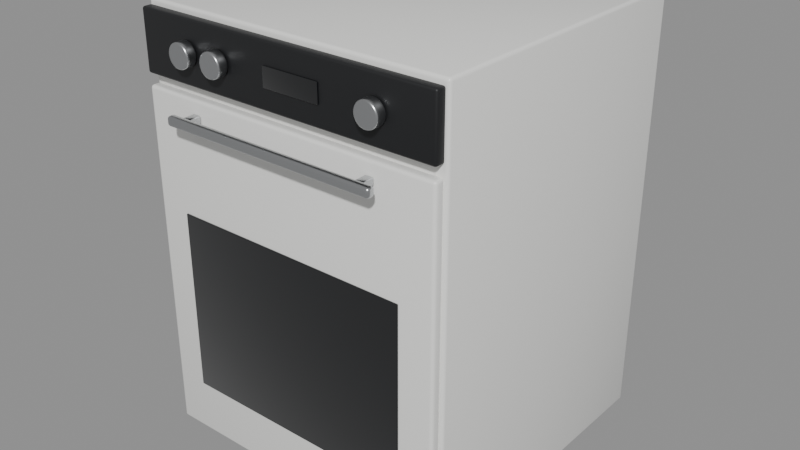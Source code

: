 # Source: horno.blend  (saved by Blender 5.2.45; exported with 4.5.12 LTS)
import bpy
from mathutils import Matrix  # noqa: F401  (used for matrix-valued properties, if any)

bpy.ops.wm.read_factory_settings(use_empty=True)
scene = bpy.context.scene
scene.name = 'horno'

# ---- collections
col_horno = bpy.data.collections.new('horno'); scene.collection.children.link(col_horno)

# ---- materials (node trees are filled in below, after node groups)
mat_electro_blanco = bpy.data.materials.new('Electro blanco')
mat_cristal_oscuro = bpy.data.materials.new('Cristal oscuro')
mat_negro_mate = bpy.data.materials.new('Negro mate')
mat_acero = bpy.data.materials.new('Acero')

# ---- material node trees
mat_electro_blanco.use_nodes = True; mat_electro_blanco.node_tree.nodes.clear()
_N = mat_electro_blanco.node_tree.nodes; _L = mat_electro_blanco.node_tree.links
n0 = _N.new('ShaderNodeBsdfPrincipled'); n0.name = 'Principled BSDF'; n0.location = (-200, 100)
n0.inputs[0].default_value = (0.8879, 0.8879, 0.8632, 1.0)
n0.inputs[2].default_value = 0.3
n0.inputs[10].default_value = 0.005
n0.inputs[19].default_value = 0.5
n0.inputs[20].default_value = 0.05
n1 = _N.new('ShaderNodeOutputMaterial'); n1.name = 'Material Output'; n1.location = (200, 100)
_L.new(n0.outputs[0], n1.inputs[0])
n1.is_active_output = True
mat_cristal_oscuro.use_nodes = True; mat_cristal_oscuro.node_tree.nodes.clear()
_N = mat_cristal_oscuro.node_tree.nodes; _L = mat_cristal_oscuro.node_tree.links
n0 = _N.new('ShaderNodeBsdfPrincipled'); n0.name = 'Principled BSDF'; n0.location = (-200, 100)
n0.inputs[0].default_value = (0.004025, 0.004777, 0.006049, 1.0)
n0.inputs[2].default_value = 0.04
n0.inputs[10].default_value = 0.005
n0.inputs[19].default_value = 1.0
n0.inputs[20].default_value = 0.05
n1 = _N.new('ShaderNodeOutputMaterial'); n1.name = 'Material Output'; n1.location = (200, 100)
_L.new(n0.outputs[0], n1.inputs[0])
n1.is_active_output = True
mat_negro_mate.use_nodes = True; mat_negro_mate.node_tree.nodes.clear()
_N = mat_negro_mate.node_tree.nodes; _L = mat_negro_mate.node_tree.links
n0 = _N.new('ShaderNodeBsdfPrincipled'); n0.name = 'Principled BSDF'; n0.location = (-200, 100)
n0.inputs[0].default_value = (0.01161, 0.01229, 0.0137, 1.0)
n0.inputs[10].default_value = 0.005
n0.inputs[20].default_value = 0.05
n1 = _N.new('ShaderNodeOutputMaterial'); n1.name = 'Material Output'; n1.location = (200, 100)
_L.new(n0.outputs[0], n1.inputs[0])
n1.is_active_output = True
mat_acero.use_nodes = True; mat_acero.node_tree.nodes.clear()
_N = mat_acero.node_tree.nodes; _L = mat_acero.node_tree.links
n0 = _N.new('ShaderNodeBsdfPrincipled'); n0.name = 'Principled BSDF'; n0.location = (-200, 100)
n0.inputs[0].default_value = (0.5776, 0.5906, 0.6038, 1.0)
n0.inputs[1].default_value = 1.0
n0.inputs[2].default_value = 0.28
n0.inputs[10].default_value = 0.005
n0.inputs[20].default_value = 0.05
n1 = _N.new('ShaderNodeOutputMaterial'); n1.name = 'Material Output'; n1.location = (200, 100)
_L.new(n0.outputs[0], n1.inputs[0])
n1.is_active_output = True

# ---- meshes
me_cuerpo_006 = bpy.data.meshes.new('Cuerpo.006')
me_cuerpo_006.from_pydata([(-0.3, -0.29, -0.41), (-0.3, -0.29, 0.41), (-0.3, 0.29, -0.41), (-0.3, 0.29, 0.41), (0.3, -0.29, -0.41), (0.3, -0.29, 0.41), (0.3, 0.29, -0.41), (0.3, 0.29, 0.41)], [], [(0, 1, 3, 2), (2, 3, 7, 6), (6, 7, 5, 4), (4, 5, 1, 0), (2, 6, 4, 0), (7, 3, 1, 5)])
me_cuerpo_006.polygons.foreach_set('use_smooth', [True] * 6)
me_cuerpo_006.materials.append(mat_electro_blanco)
me_cuerpo_006.update()
me_puerta_002 = bpy.data.meshes.new('Puerta.002')
me_puerta_002.from_pydata([(-0.295, -0.01, -0.33), (-0.295, -0.01, 0.33), (-0.295, 0.01, -0.33), (-0.295, 0.01, 0.33), (0.295, -0.01, -0.33), (0.295, -0.01, 0.33), (0.295, 0.01, -0.33), (0.295, 0.01, 0.33)], [], [(0, 1, 3, 2), (2, 3, 7, 6), (6, 7, 5, 4), (4, 5, 1, 0), (2, 6, 4, 0), (7, 3, 1, 5)])
me_puerta_002.polygons.foreach_set('use_smooth', [True] * 6)
me_puerta_002.materials.append(mat_electro_blanco)
me_puerta_002.update()
me_ventana = bpy.data.meshes.new('Ventana')
me_ventana.from_pydata([(-0.23, -0.002, -0.1722), (-0.23, -0.002, 0.1722), (-0.23, 0.002, -0.1722), (-0.23, 0.002, 0.1722), (0.23, -0.002, -0.1722), (0.23, -0.002, 0.1722), (0.23, 0.002, -0.1722), (0.23, 0.002, 0.1722)], [], [(0, 1, 3, 2), (2, 3, 7, 6), (6, 7, 5, 4), (4, 5, 1, 0), (2, 6, 4, 0), (7, 3, 1, 5)])
me_ventana.polygons.foreach_set('use_smooth', [True] * 6)
me_ventana.materials.append(mat_cristal_oscuro)
me_ventana.update()
me_panel_mandos_004 = bpy.data.meshes.new('Panel mandos.004')
me_panel_mandos_004.from_pydata([(-0.295, -0.01, -0.055), (-0.295, -0.01, 0.055), (-0.295, 0.01, -0.055), (-0.295, 0.01, 0.055), (0.295, -0.01, -0.055), (0.295, -0.01, 0.055), (0.295, 0.01, -0.055), (0.295, 0.01, 0.055)], [], [(0, 1, 3, 2), (2, 3, 7, 6), (6, 7, 5, 4), (4, 5, 1, 0), (2, 6, 4, 0), (7, 3, 1, 5)])
me_panel_mandos_004.polygons.foreach_set('use_smooth', [True] * 6)
me_panel_mandos_004.materials.append(mat_negro_mate)
me_panel_mandos_004.update()
me_mando_002 = bpy.data.meshes.new('Mando.002')
me_mando_002.from_pydata([(0.0, 0.022, -0.01), (0.0, 0.022, 0.01), (0.002872, 0.02181, -0.01), (0.002872, 0.02181, 0.01), (0.005694, 0.02125, -0.01), (0.005694, 0.02125, 0.01), (0.008419, 0.02033, -0.01), (0.008419, 0.02033, 0.01), (0.011, 0.01905, -0.01), (0.011, 0.01905, 0.01), (0.01339, 0.01745, -0.01), (0.01339, 0.01745, 0.01), (0.01556, 0.01556, -0.01), (0.01556, 0.01556, 0.01), (0.01745, 0.01339, -0.01), (0.01745, 0.01339, 0.01), (0.01905, 0.011, -0.01), (0.01905, 0.011, 0.01), (0.02033, 0.008419, -0.01), (0.02033, 0.008419, 0.01), (0.02125, 0.005694, -0.01), (0.02125, 0.005694, 0.01), (0.02181, 0.002872, -0.01), (0.02181, 0.002872, 0.01), (0.022, 0.0, -0.01), (0.022, 0.0, 0.01), (0.02181, -0.002872, -0.01), (0.02181, -0.002872, 0.01), (0.02125, -0.005694, -0.01), (0.02125, -0.005694, 0.01), (0.02033, -0.008419, -0.01), (0.02033, -0.008419, 0.01), (0.01905, -0.011, -0.01), (0.01905, -0.011, 0.01), (0.01745, -0.01339, -0.01), (0.01745, -0.01339, 0.01), (0.01556, -0.01556, -0.01), (0.01556, -0.01556, 0.01), (0.01339, -0.01745, -0.01), (0.01339, -0.01745, 0.01), (0.011, -0.01905, -0.01), (0.011, -0.01905, 0.01), (0.008419, -0.02033, -0.01), (0.008419, -0.02033, 0.01), (0.005694, -0.02125, -0.01), (0.005694, -0.02125, 0.01), (0.002872, -0.02181, -0.01), (0.002872, -0.02181, 0.01), (0.0, -0.022, -0.01), (0.0, -0.022, 0.01), (-0.002872, -0.02181, -0.01), (-0.002872, -0.02181, 0.01), (-0.005694, -0.02125, -0.01), (-0.005694, -0.02125, 0.01), (-0.008419, -0.02033, -0.01), (-0.008419, -0.02033, 0.01), (-0.011, -0.01905, -0.01), (-0.011, -0.01905, 0.01), (-0.01339, -0.01745, -0.01), (-0.01339, -0.01745, 0.01), (-0.01556, -0.01556, -0.01), (-0.01556, -0.01556, 0.01), (-0.01745, -0.01339, -0.01), (-0.01745, -0.01339, 0.01), (-0.01905, -0.011, -0.01), (-0.01905, -0.011, 0.01), (-0.02033, -0.008419, -0.01), (-0.02033, -0.008419, 0.01), (-0.02125, -0.005694, -0.01), (-0.02125, -0.005694, 0.01), (-0.02181, -0.002872, -0.01), (-0.02181, -0.002872, 0.01), (-0.022, 0.0, -0.01), (-0.022, 0.0, 0.01), (-0.02181, 0.002872, -0.01), (-0.02181, 0.002872, 0.01), (-0.02125, 0.005694, -0.01), (-0.02125, 0.005694, 0.01), (-0.02033, 0.008419, -0.01), (-0.02033, 0.008419, 0.01), (-0.01905, 0.011, -0.01), (-0.01905, 0.011, 0.01), (-0.01745, 0.01339, -0.01), (-0.01745, 0.01339, 0.01), (-0.01556, 0.01556, -0.01), (-0.01556, 0.01556, 0.01), (-0.01339, 0.01745, -0.01), (-0.01339, 0.01745, 0.01), (-0.011, 0.01905, -0.01), (-0.011, 0.01905, 0.01), (-0.008419, 0.02033, -0.01), (-0.008419, 0.02033, 0.01), (-0.005694, 0.02125, -0.01), (-0.005694, 0.02125, 0.01), (-0.002872, 0.02181, -0.01), (-0.002872, 0.02181, 0.01)], [], [(0, 1, 3, 2), (2, 3, 5, 4), (4, 5, 7, 6), (6, 7, 9, 8), (8, 9, 11, 10), (10, 11, 13, 12), (12, 13, 15, 14), (14, 15, 17, 16), (16, 17, 19, 18), (18, 19, 21, 20), (20, 21, 23, 22), (22, 23, 25, 24), (24, 25, 27, 26), (26, 27, 29, 28), (28, 29, 31, 30), (30, 31, 33, 32), (32, 33, 35, 34), (34, 35, 37, 36), (36, 37, 39, 38), (38, 39, 41, 40), (40, 41, 43, 42), (42, 43, 45, 44), (44, 45, 47, 46), (46, 47, 49, 48), (48, 49, 51, 50), (50, 51, 53, 52), (52, 53, 55, 54), (54, 55, 57, 56), (56, 57, 59, 58), (58, 59, 61, 60), (60, 61, 63, 62), (62, 63, 65, 64), (64, 65, 67, 66), (66, 67, 69, 68), (68, 69, 71, 70), (70, 71, 73, 72), (72, 73, 75, 74), (74, 75, 77, 76), (76, 77, 79, 78), (78, 79, 81, 80), (80, 81, 83, 82), (82, 83, 85, 84), (84, 85, 87, 86), (86, 87, 89, 88), (88, 89, 91, 90), (90, 91, 93, 92), (3, 1, 95, 93, 91, 89, 87, 85, 83, 81, 79, 77, 75, 73, 71, 69, 67, 65, 63, 61, 59, 57, 55, 53, 51, 49, 47, 45, 43, 41, 39, 37, 35, 33, 31, 29, 27, 25, 23, 21, 19, 17, 15, 13, 11, 9, 7, 5), (92, 93, 95, 94), (94, 95, 1, 0), (0, 2, 4, 6, 8, 10, 12, 14, 16, 18, 20, 22, 24, 26, 28, 30, 32, 34, 36, 38, 40, 42, 44, 46, 48, 50, 52, 54, 56, 58, 60, 62, 64, 66, 68, 70, 72, 74, 76, 78, 80, 82, 84, 86, 88, 90, 92, 94)])
me_mando_002.polygons.foreach_set('use_smooth', [True] * 50)
me_mando_002.materials.append(mat_acero)
me_mando_002.update()
me_mando_003 = bpy.data.meshes.new('Mando.003')
me_mando_003.from_pydata([(0.0, 0.022, -0.01), (0.0, 0.022, 0.01), (0.002872, 0.02181, -0.01), (0.002872, 0.02181, 0.01), (0.005694, 0.02125, -0.01), (0.005694, 0.02125, 0.01), (0.008419, 0.02033, -0.01), (0.008419, 0.02033, 0.01), (0.011, 0.01905, -0.01), (0.011, 0.01905, 0.01), (0.01339, 0.01745, -0.01), (0.01339, 0.01745, 0.01), (0.01556, 0.01556, -0.01), (0.01556, 0.01556, 0.01), (0.01745, 0.01339, -0.01), (0.01745, 0.01339, 0.01), (0.01905, 0.011, -0.01), (0.01905, 0.011, 0.01), (0.02033, 0.008419, -0.01), (0.02033, 0.008419, 0.01), (0.02125, 0.005694, -0.01), (0.02125, 0.005694, 0.01), (0.02181, 0.002872, -0.01), (0.02181, 0.002872, 0.01), (0.022, 0.0, -0.01), (0.022, 0.0, 0.01), (0.02181, -0.002872, -0.01), (0.02181, -0.002872, 0.01), (0.02125, -0.005694, -0.01), (0.02125, -0.005694, 0.01), (0.02033, -0.008419, -0.01), (0.02033, -0.008419, 0.01), (0.01905, -0.011, -0.01), (0.01905, -0.011, 0.01), (0.01745, -0.01339, -0.01), (0.01745, -0.01339, 0.01), (0.01556, -0.01556, -0.01), (0.01556, -0.01556, 0.01), (0.01339, -0.01745, -0.01), (0.01339, -0.01745, 0.01), (0.011, -0.01905, -0.01), (0.011, -0.01905, 0.01), (0.008419, -0.02033, -0.01), (0.008419, -0.02033, 0.01), (0.005694, -0.02125, -0.01), (0.005694, -0.02125, 0.01), (0.002872, -0.02181, -0.01), (0.002872, -0.02181, 0.01), (0.0, -0.022, -0.01), (0.0, -0.022, 0.01), (-0.002872, -0.02181, -0.01), (-0.002872, -0.02181, 0.01), (-0.005694, -0.02125, -0.01), (-0.005694, -0.02125, 0.01), (-0.008419, -0.02033, -0.01), (-0.008419, -0.02033, 0.01), (-0.011, -0.01905, -0.01), (-0.011, -0.01905, 0.01), (-0.01339, -0.01745, -0.01), (-0.01339, -0.01745, 0.01), (-0.01556, -0.01556, -0.01), (-0.01556, -0.01556, 0.01), (-0.01745, -0.01339, -0.01), (-0.01745, -0.01339, 0.01), (-0.01905, -0.011, -0.01), (-0.01905, -0.011, 0.01), (-0.02033, -0.008419, -0.01), (-0.02033, -0.008419, 0.01), (-0.02125, -0.005694, -0.01), (-0.02125, -0.005694, 0.01), (-0.02181, -0.002872, -0.01), (-0.02181, -0.002872, 0.01), (-0.022, 0.0, -0.01), (-0.022, 0.0, 0.01), (-0.02181, 0.002872, -0.01), (-0.02181, 0.002872, 0.01), (-0.02125, 0.005694, -0.01), (-0.02125, 0.005694, 0.01), (-0.02033, 0.008419, -0.01), (-0.02033, 0.008419, 0.01), (-0.01905, 0.011, -0.01), (-0.01905, 0.011, 0.01), (-0.01745, 0.01339, -0.01), (-0.01745, 0.01339, 0.01), (-0.01556, 0.01556, -0.01), (-0.01556, 0.01556, 0.01), (-0.01339, 0.01745, -0.01), (-0.01339, 0.01745, 0.01), (-0.011, 0.01905, -0.01), (-0.011, 0.01905, 0.01), (-0.008419, 0.02033, -0.01), (-0.008419, 0.02033, 0.01), (-0.005694, 0.02125, -0.01), (-0.005694, 0.02125, 0.01), (-0.002872, 0.02181, -0.01), (-0.002872, 0.02181, 0.01)], [], [(0, 1, 3, 2), (2, 3, 5, 4), (4, 5, 7, 6), (6, 7, 9, 8), (8, 9, 11, 10), (10, 11, 13, 12), (12, 13, 15, 14), (14, 15, 17, 16), (16, 17, 19, 18), (18, 19, 21, 20), (20, 21, 23, 22), (22, 23, 25, 24), (24, 25, 27, 26), (26, 27, 29, 28), (28, 29, 31, 30), (30, 31, 33, 32), (32, 33, 35, 34), (34, 35, 37, 36), (36, 37, 39, 38), (38, 39, 41, 40), (40, 41, 43, 42), (42, 43, 45, 44), (44, 45, 47, 46), (46, 47, 49, 48), (48, 49, 51, 50), (50, 51, 53, 52), (52, 53, 55, 54), (54, 55, 57, 56), (56, 57, 59, 58), (58, 59, 61, 60), (60, 61, 63, 62), (62, 63, 65, 64), (64, 65, 67, 66), (66, 67, 69, 68), (68, 69, 71, 70), (70, 71, 73, 72), (72, 73, 75, 74), (74, 75, 77, 76), (76, 77, 79, 78), (78, 79, 81, 80), (80, 81, 83, 82), (82, 83, 85, 84), (84, 85, 87, 86), (86, 87, 89, 88), (88, 89, 91, 90), (90, 91, 93, 92), (3, 1, 95, 93, 91, 89, 87, 85, 83, 81, 79, 77, 75, 73, 71, 69, 67, 65, 63, 61, 59, 57, 55, 53, 51, 49, 47, 45, 43, 41, 39, 37, 35, 33, 31, 29, 27, 25, 23, 21, 19, 17, 15, 13, 11, 9, 7, 5), (92, 93, 95, 94), (94, 95, 1, 0), (0, 2, 4, 6, 8, 10, 12, 14, 16, 18, 20, 22, 24, 26, 28, 30, 32, 34, 36, 38, 40, 42, 44, 46, 48, 50, 52, 54, 56, 58, 60, 62, 64, 66, 68, 70, 72, 74, 76, 78, 80, 82, 84, 86, 88, 90, 92, 94)])
me_mando_003.polygons.foreach_set('use_smooth', [True] * 50)
me_mando_003.materials.append(mat_acero)
me_mando_003.update()
me_mando_004 = bpy.data.meshes.new('Mando.004')
me_mando_004.from_pydata([(0.0, 0.022, -0.01), (0.0, 0.022, 0.01), (0.002872, 0.02181, -0.01), (0.002872, 0.02181, 0.01), (0.005694, 0.02125, -0.01), (0.005694, 0.02125, 0.01), (0.008419, 0.02033, -0.01), (0.008419, 0.02033, 0.01), (0.011, 0.01905, -0.01), (0.011, 0.01905, 0.01), (0.01339, 0.01745, -0.01), (0.01339, 0.01745, 0.01), (0.01556, 0.01556, -0.01), (0.01556, 0.01556, 0.01), (0.01745, 0.01339, -0.01), (0.01745, 0.01339, 0.01), (0.01905, 0.011, -0.01), (0.01905, 0.011, 0.01), (0.02033, 0.008419, -0.01), (0.02033, 0.008419, 0.01), (0.02125, 0.005694, -0.01), (0.02125, 0.005694, 0.01), (0.02181, 0.002872, -0.01), (0.02181, 0.002872, 0.01), (0.022, 0.0, -0.01), (0.022, 0.0, 0.01), (0.02181, -0.002872, -0.01), (0.02181, -0.002872, 0.01), (0.02125, -0.005694, -0.01), (0.02125, -0.005694, 0.01), (0.02033, -0.008419, -0.01), (0.02033, -0.008419, 0.01), (0.01905, -0.011, -0.01), (0.01905, -0.011, 0.01), (0.01745, -0.01339, -0.01), (0.01745, -0.01339, 0.01), (0.01556, -0.01556, -0.01), (0.01556, -0.01556, 0.01), (0.01339, -0.01745, -0.01), (0.01339, -0.01745, 0.01), (0.011, -0.01905, -0.01), (0.011, -0.01905, 0.01), (0.008419, -0.02033, -0.01), (0.008419, -0.02033, 0.01), (0.005694, -0.02125, -0.01), (0.005694, -0.02125, 0.01), (0.002872, -0.02181, -0.01), (0.002872, -0.02181, 0.01), (0.0, -0.022, -0.01), (0.0, -0.022, 0.01), (-0.002872, -0.02181, -0.01), (-0.002872, -0.02181, 0.01), (-0.005694, -0.02125, -0.01), (-0.005694, -0.02125, 0.01), (-0.008419, -0.02033, -0.01), (-0.008419, -0.02033, 0.01), (-0.011, -0.01905, -0.01), (-0.011, -0.01905, 0.01), (-0.01339, -0.01745, -0.01), (-0.01339, -0.01745, 0.01), (-0.01556, -0.01556, -0.01), (-0.01556, -0.01556, 0.01), (-0.01745, -0.01339, -0.01), (-0.01745, -0.01339, 0.01), (-0.01905, -0.011, -0.01), (-0.01905, -0.011, 0.01), (-0.02033, -0.008419, -0.01), (-0.02033, -0.008419, 0.01), (-0.02125, -0.005694, -0.01), (-0.02125, -0.005694, 0.01), (-0.02181, -0.002872, -0.01), (-0.02181, -0.002872, 0.01), (-0.022, 0.0, -0.01), (-0.022, 0.0, 0.01), (-0.02181, 0.002872, -0.01), (-0.02181, 0.002872, 0.01), (-0.02125, 0.005694, -0.01), (-0.02125, 0.005694, 0.01), (-0.02033, 0.008419, -0.01), (-0.02033, 0.008419, 0.01), (-0.01905, 0.011, -0.01), (-0.01905, 0.011, 0.01), (-0.01745, 0.01339, -0.01), (-0.01745, 0.01339, 0.01), (-0.01556, 0.01556, -0.01), (-0.01556, 0.01556, 0.01), (-0.01339, 0.01745, -0.01), (-0.01339, 0.01745, 0.01), (-0.011, 0.01905, -0.01), (-0.011, 0.01905, 0.01), (-0.008419, 0.02033, -0.01), (-0.008419, 0.02033, 0.01), (-0.005694, 0.02125, -0.01), (-0.005694, 0.02125, 0.01), (-0.002872, 0.02181, -0.01), (-0.002872, 0.02181, 0.01)], [], [(0, 1, 3, 2), (2, 3, 5, 4), (4, 5, 7, 6), (6, 7, 9, 8), (8, 9, 11, 10), (10, 11, 13, 12), (12, 13, 15, 14), (14, 15, 17, 16), (16, 17, 19, 18), (18, 19, 21, 20), (20, 21, 23, 22), (22, 23, 25, 24), (24, 25, 27, 26), (26, 27, 29, 28), (28, 29, 31, 30), (30, 31, 33, 32), (32, 33, 35, 34), (34, 35, 37, 36), (36, 37, 39, 38), (38, 39, 41, 40), (40, 41, 43, 42), (42, 43, 45, 44), (44, 45, 47, 46), (46, 47, 49, 48), (48, 49, 51, 50), (50, 51, 53, 52), (52, 53, 55, 54), (54, 55, 57, 56), (56, 57, 59, 58), (58, 59, 61, 60), (60, 61, 63, 62), (62, 63, 65, 64), (64, 65, 67, 66), (66, 67, 69, 68), (68, 69, 71, 70), (70, 71, 73, 72), (72, 73, 75, 74), (74, 75, 77, 76), (76, 77, 79, 78), (78, 79, 81, 80), (80, 81, 83, 82), (82, 83, 85, 84), (84, 85, 87, 86), (86, 87, 89, 88), (88, 89, 91, 90), (90, 91, 93, 92), (3, 1, 95, 93, 91, 89, 87, 85, 83, 81, 79, 77, 75, 73, 71, 69, 67, 65, 63, 61, 59, 57, 55, 53, 51, 49, 47, 45, 43, 41, 39, 37, 35, 33, 31, 29, 27, 25, 23, 21, 19, 17, 15, 13, 11, 9, 7, 5), (92, 93, 95, 94), (94, 95, 1, 0), (0, 2, 4, 6, 8, 10, 12, 14, 16, 18, 20, 22, 24, 26, 28, 30, 32, 34, 36, 38, 40, 42, 44, 46, 48, 50, 52, 54, 56, 58, 60, 62, 64, 66, 68, 70, 72, 74, 76, 78, 80, 82, 84, 86, 88, 90, 92, 94)])
me_mando_004.polygons.foreach_set('use_smooth', [True] * 50)
me_mando_004.materials.append(mat_acero)
me_mando_004.update()
me_pantalla_004 = bpy.data.meshes.new('Pantalla.004')
me_pantalla_004.from_pydata([(-0.055, -0.002, -0.0175), (-0.055, -0.002, 0.0175), (-0.055, 0.002, -0.0175), (-0.055, 0.002, 0.0175), (0.055, -0.002, -0.0175), (0.055, -0.002, 0.0175), (0.055, 0.002, -0.0175), (0.055, 0.002, 0.0175)], [], [(0, 1, 3, 2), (2, 3, 7, 6), (6, 7, 5, 4), (4, 5, 1, 0), (2, 6, 4, 0), (7, 3, 1, 5)])
me_pantalla_004.polygons.foreach_set('use_smooth', [True] * 6)
me_pantalla_004.materials.append(mat_cristal_oscuro)
me_pantalla_004.update()
me_tirador_006 = bpy.data.meshes.new('Tirador.006')
me_tirador_006.from_pydata([(-0.21, -0.008, -0.009), (-0.21, -0.008, 0.009), (-0.21, 0.008, -0.009), (-0.21, 0.008, 0.009), (0.21, -0.008, -0.009), (0.21, -0.008, 0.009), (0.21, 0.008, -0.009), (0.21, 0.008, 0.009)], [], [(0, 1, 3, 2), (2, 3, 7, 6), (6, 7, 5, 4), (4, 5, 1, 0), (2, 6, 4, 0), (7, 3, 1, 5)])
me_tirador_006.polygons.foreach_set('use_smooth', [True] * 6)
me_tirador_006.materials.append(mat_acero)
me_tirador_006.update()
me_soporte_012 = bpy.data.meshes.new('Soporte.012')
me_soporte_012.from_pydata([(-0.008, -0.013, -0.007), (-0.008, -0.013, 0.007), (-0.008, 0.013, -0.007), (-0.008, 0.013, 0.007), (0.008, -0.013, -0.007), (0.008, -0.013, 0.007), (0.008, 0.013, -0.007), (0.008, 0.013, 0.007)], [], [(0, 1, 3, 2), (2, 3, 7, 6), (6, 7, 5, 4), (4, 5, 1, 0), (2, 6, 4, 0), (7, 3, 1, 5)])
me_soporte_012.polygons.foreach_set('use_smooth', [True] * 6)
me_soporte_012.materials.append(mat_acero)
me_soporte_012.update()
me_soporte_013 = bpy.data.meshes.new('Soporte.013')
me_soporte_013.from_pydata([(-0.008, -0.013, -0.007), (-0.008, -0.013, 0.007), (-0.008, 0.013, -0.007), (-0.008, 0.013, 0.007), (0.008, -0.013, -0.007), (0.008, -0.013, 0.007), (0.008, 0.013, -0.007), (0.008, 0.013, 0.007)], [], [(0, 1, 3, 2), (2, 3, 7, 6), (6, 7, 5, 4), (4, 5, 1, 0), (2, 6, 4, 0), (7, 3, 1, 5)])
me_soporte_013.polygons.foreach_set('use_smooth', [True] * 6)
me_soporte_013.materials.append(mat_acero)
me_soporte_013.update()

# ---- objects
ob_cuerpo_007 = bpy.data.objects.new('Cuerpo.007', me_cuerpo_006)
ob_puerta_003 = bpy.data.objects.new('Puerta.003', me_puerta_002)
ob_ventana_002 = bpy.data.objects.new('Ventana.002', me_ventana)
ob_panel_mandos_004 = bpy.data.objects.new('Panel mandos.004', me_panel_mandos_004)
ob_mando_003 = bpy.data.objects.new('Mando.003', me_mando_002)
ob_mando_004 = bpy.data.objects.new('Mando.004', me_mando_003)
ob_mando_005 = bpy.data.objects.new('Mando.005', me_mando_004)
ob_pantalla_005 = bpy.data.objects.new('Pantalla.005', me_pantalla_004)
ob_tirador_007 = bpy.data.objects.new('Tirador.007', me_tirador_006)
ob_soporte_013 = bpy.data.objects.new('Soporte.013', me_soporte_012)
ob_soporte_014 = bpy.data.objects.new('Soporte.014', me_soporte_013)

# ---- transforms, parenting, visibility, modifiers, constraints
ob_cuerpo_007.location = (0.0, 0.01, 0.41)
_m = ob_cuerpo_007.modifiers.new('Bisel', 'BEVEL')
_m.width = 0.006
_m.width_pct = 0.006
_m.segments = 3
ob_puerta_003.location = (0.0, -0.29, 0.35)
_m = ob_puerta_003.modifiers.new('Bisel', 'BEVEL')
_m.width = 0.006
_m.width_pct = 0.006
_m.segments = 4
ob_ventana_002.location = (0.0, -0.301, 0.2952)
_m = ob_ventana_002.modifiers.new('Bisel', 'BEVEL')
_m.width = 0.001818
_m.width_pct = 0.001818
_m.segments = 3
ob_panel_mandos_004.location = (0.0, -0.29, 0.755)
_m = ob_panel_mandos_004.modifiers.new('Bisel', 'BEVEL')
_m.width = 0.004
_m.width_pct = 0.004
_m.segments = 3
ob_mando_003.location = (-0.19, -0.312, 0.755)
ob_mando_003.rotation_euler = (1.571, 0.0, 0.0)
_m = ob_mando_003.modifiers.new('Bisel', 'BEVEL')
_m.width = 0.003
_m.width_pct = 0.003
_m.segments = 2
ob_mando_004.location = (-0.12, -0.312, 0.755)
ob_mando_004.rotation_euler = (1.571, 0.0, 0.0)
_m = ob_mando_004.modifiers.new('Bisel', 'BEVEL')
_m.width = 0.003
_m.width_pct = 0.003
_m.segments = 2
ob_mando_005.location = (0.19, -0.312, 0.755)
ob_mando_005.rotation_euler = (1.571, 0.0, 0.0)
_m = ob_mando_005.modifiers.new('Bisel', 'BEVEL')
_m.width = 0.003
_m.width_pct = 0.003
_m.segments = 2
ob_pantalla_005.location = (0.03, -0.301, 0.755)
_m = ob_pantalla_005.modifiers.new('Bisel', 'BEVEL')
_m.width = 0.001
_m.width_pct = 0.001
_m.segments = 3
ob_tirador_007.location = (0.0, -0.332, 0.65)
_m = ob_tirador_007.modifiers.new('Bisel', 'BEVEL')
_m.width = 0.006
_m.width_pct = 0.006
_m.segments = 4
ob_soporte_013.location = (-0.18, -0.314, 0.65)
_m = ob_soporte_013.modifiers.new('Bisel', 'BEVEL')
_m.width = 0.003
_m.width_pct = 0.003
_m.segments = 3
ob_soporte_014.location = (0.18, -0.314, 0.65)
_m = ob_soporte_014.modifiers.new('Bisel', 'BEVEL')
_m.width = 0.003
_m.width_pct = 0.003
_m.segments = 3

# ---- collection membership
col_horno.objects.link(ob_cuerpo_007)
col_horno.objects.link(ob_puerta_003)
col_horno.objects.link(ob_ventana_002)
col_horno.objects.link(ob_panel_mandos_004)
col_horno.objects.link(ob_mando_003)
col_horno.objects.link(ob_mando_004)
col_horno.objects.link(ob_mando_005)
col_horno.objects.link(ob_pantalla_005)
col_horno.objects.link(ob_tirador_007)
col_horno.objects.link(ob_soporte_013)
col_horno.objects.link(ob_soporte_014)

# ---- scene / render settings (as saved in the file)
scene.frame_start = 1; scene.frame_end = 250; scene.frame_set(1)
scene.render.engine = 'BLENDER_EEVEE_NEXT'
scene.render.image_settings.exr_codec = 'NONE'
scene.render.use_bake_clear = False
scene.render.bake_margin = 0
scene.render.bake_bias = 0.0
scene.render.bake_samples = 0
scene.render.simplify_subdivision_render = 0
scene.render.simplify_child_particles_render = 0.0
scene.render.compositor_device = 'GPU'
scene.eevee.use_volume_custom_range = False
scene.eevee.gtao_distance = 0.0
scene.eevee.use_fast_gi = False
scene.eevee.fast_gi_thickness_near = 0.1
scene.eevee.fast_gi_thickness_far = 0.0
scene.eevee.ray_tracing_options.screen_trace_thickness = 0.1
bpy.context.view_layer.update()

# ---- added for rendering (the .blend has no active camera and no usable light): camera, sun + grey world if the file has none
cam_auto = bpy.data.cameras.new('AutoCamera')
cam_auto.lens = 50.0
cam_auto.sensor_width = 36.0
cam_auto.clip_end = 1000.0
ob_auto_camera = bpy.data.objects.new('AutoCamera', cam_auto)
scene.collection.objects.link(ob_auto_camera)
ob_auto_camera.location = (1.11104, -1.35325, 1.29883)
ob_auto_camera.rotation_euler = (1.09748, -7.21219e-08, 0.694738)
scene.camera = ob_auto_camera
light_auto_sun = bpy.data.lights.new('AutoSun', 'SUN')
light_auto_sun.energy = 3.0
light_auto_sun.angle = 0.0523599
ob_auto_sun = bpy.data.objects.new('AutoSun', light_auto_sun)
scene.collection.objects.link(ob_auto_sun)
ob_auto_sun.rotation_euler = (0.872665, 0.174533, 0.523599)
if scene.world is None:
    world_auto = bpy.data.worlds.new('AutoWorld')
    world_auto.color = (0.3, 0.3, 0.3)
    scene.world = world_auto
bpy.context.view_layer.update()
